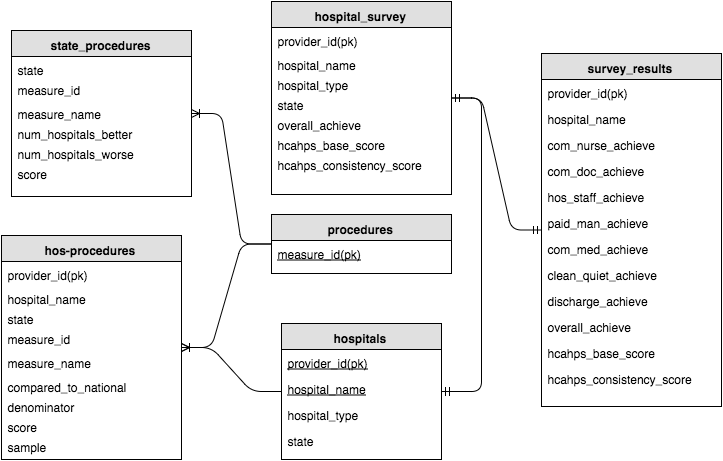

The diagram above was exported from draw.io. Its source (the exported page's mxGraphModel, read from the mxfile embedded in the PNG):
<mxGraphModel dx="914" dy="550" grid="1" gridSize="10" guides="1" tooltips="1" connect="1" fold="1" page="1" pageScale="1" pageWidth="826" pageHeight="1169" background="#ffffff" math="0">
  <root>
    <mxCell id="d15b549de5cee6e-0" />
    <mxCell id="d15b549de5cee6e-1" parent="d15b549de5cee6e-0" />
    <mxCell id="d15b549de5cee6e-2" value="&lt;b&gt;hospitals&lt;/b&gt;" style="swimlane;html=1;fontStyle=0;childLayout=stackLayout;horizontal=1;startSize=26;fillColor=#e0e0e0;horizontalStack=0;resizeParent=1;resizeLast=0;collapsible=1;marginBottom=0;swimlaneFillColor=#ffffff;" vertex="1" parent="d15b549de5cee6e-1">
      <mxGeometry x="330" y="334" width="160" height="136" as="geometry" />
    </mxCell>
    <mxCell id="d15b549de5cee6e-3" value="&lt;u&gt;provider_id(pk)&lt;/u&gt;" style="text;html=1;strokeColor=none;fillColor=none;spacingLeft=4;spacingRight=4;whiteSpace=wrap;overflow=hidden;rotatable=0;points=[[0,0.5],[1,0.5]];portConstraint=eastwest;" vertex="1" parent="d15b549de5cee6e-2">
      <mxGeometry y="26" width="160" height="26" as="geometry" />
    </mxCell>
    <mxCell id="d15b549de5cee6e-4" value="&lt;u&gt;hospital_name&lt;/u&gt;" style="text;html=1;strokeColor=none;fillColor=none;spacingLeft=4;spacingRight=4;whiteSpace=wrap;overflow=hidden;rotatable=0;points=[[0,0.5],[1,0.5]];portConstraint=eastwest;" vertex="1" parent="d15b549de5cee6e-2">
      <mxGeometry y="52" width="160" height="26" as="geometry" />
    </mxCell>
    <mxCell id="d15b549de5cee6e-5" value="hospital_type" style="text;html=1;strokeColor=none;fillColor=none;spacingLeft=4;spacingRight=4;whiteSpace=wrap;overflow=hidden;rotatable=0;points=[[0,0.5],[1,0.5]];portConstraint=eastwest;" vertex="1" parent="d15b549de5cee6e-2">
      <mxGeometry y="78" width="160" height="26" as="geometry" />
    </mxCell>
    <mxCell id="d15b549de5cee6e-6" value="state&lt;div&gt;&lt;br&gt;&lt;/div&gt;" style="text;html=1;strokeColor=none;fillColor=none;spacingLeft=4;spacingRight=4;whiteSpace=wrap;overflow=hidden;rotatable=0;points=[[0,0.5],[1,0.5]];portConstraint=eastwest;" vertex="1" parent="d15b549de5cee6e-2">
      <mxGeometry y="104" width="160" height="26" as="geometry" />
    </mxCell>
    <mxCell id="d15b549de5cee6e-7" value="&lt;b&gt;procedures&lt;/b&gt;" style="swimlane;html=1;fontStyle=0;childLayout=stackLayout;horizontal=1;startSize=26;fillColor=#e0e0e0;horizontalStack=0;resizeParent=1;resizeLast=0;collapsible=1;marginBottom=0;swimlaneFillColor=#ffffff;" vertex="1" parent="d15b549de5cee6e-1">
      <mxGeometry x="320" y="225" width="180" height="59" as="geometry" />
    </mxCell>
    <mxCell id="d15b549de5cee6e-8" value="&lt;u&gt;measure_id(pk)&lt;/u&gt;" style="text;html=1;strokeColor=none;fillColor=none;spacingLeft=4;spacingRight=4;whiteSpace=wrap;overflow=hidden;rotatable=0;points=[[0,0.5],[1,0.5]];portConstraint=eastwest;" vertex="1" parent="d15b549de5cee6e-7">
      <mxGeometry y="26" width="180" height="26" as="geometry" />
    </mxCell>
    <mxCell id="d15b549de5cee6e-9" value="&lt;b&gt;hospital_survey&lt;/b&gt;" style="swimlane;html=1;fontStyle=0;childLayout=stackLayout;horizontal=1;startSize=26;fillColor=#e0e0e0;horizontalStack=0;resizeParent=1;resizeLast=0;collapsible=1;marginBottom=0;swimlaneFillColor=#ffffff;" vertex="1" parent="d15b549de5cee6e-1">
      <mxGeometry x="320" y="12" width="180" height="193" as="geometry" />
    </mxCell>
    <mxCell id="d15b549de5cee6e-10" value="provider_id(pk)" style="text;html=1;strokeColor=none;fillColor=none;spacingLeft=4;spacingRight=4;whiteSpace=wrap;overflow=hidden;rotatable=0;points=[[0,0.5],[1,0.5]];portConstraint=eastwest;fontStyle=0" vertex="1" parent="d15b549de5cee6e-9">
      <mxGeometry y="26" width="180" height="24" as="geometry" />
    </mxCell>
    <mxCell id="d15b549de5cee6e-11" value="hospital_name" style="text;html=1;strokeColor=none;fillColor=none;spacingLeft=4;spacingRight=4;whiteSpace=wrap;overflow=hidden;rotatable=0;points=[[0,0.5],[1,0.5]];portConstraint=eastwest;fontStyle=0" vertex="1" parent="d15b549de5cee6e-9">
      <mxGeometry y="50" width="180" height="20" as="geometry" />
    </mxCell>
    <mxCell id="d15b549de5cee6e-12" value="hospital_type" style="text;html=1;strokeColor=none;fillColor=none;spacingLeft=4;spacingRight=4;whiteSpace=wrap;overflow=hidden;rotatable=0;points=[[0,0.5],[1,0.5]];portConstraint=eastwest;fontStyle=0" vertex="1" parent="d15b549de5cee6e-9">
      <mxGeometry y="70" width="180" height="20" as="geometry" />
    </mxCell>
    <mxCell id="d15b549de5cee6e-13" value="state" style="text;html=1;strokeColor=none;fillColor=none;spacingLeft=4;spacingRight=4;whiteSpace=wrap;overflow=hidden;rotatable=0;points=[[0,0.5],[1,0.5]];portConstraint=eastwest;fontStyle=0" vertex="1" parent="d15b549de5cee6e-9">
      <mxGeometry y="90" width="180" height="20" as="geometry" />
    </mxCell>
    <mxCell id="d15b549de5cee6e-14" value="overall_achieve" style="text;html=1;strokeColor=none;fillColor=none;spacingLeft=4;spacingRight=4;whiteSpace=wrap;overflow=hidden;rotatable=0;points=[[0,0.5],[1,0.5]];portConstraint=eastwest;fontStyle=0" vertex="1" parent="d15b549de5cee6e-9">
      <mxGeometry y="110" width="180" height="20" as="geometry" />
    </mxCell>
    <mxCell id="d15b549de5cee6e-15" value="hcahps_base_score" style="text;html=1;strokeColor=none;fillColor=none;spacingLeft=4;spacingRight=4;whiteSpace=wrap;overflow=hidden;rotatable=0;points=[[0,0.5],[1,0.5]];portConstraint=eastwest;fontStyle=0" vertex="1" parent="d15b549de5cee6e-9">
      <mxGeometry y="130" width="180" height="20" as="geometry" />
    </mxCell>
    <mxCell id="d15b549de5cee6e-16" value="hcahps_consistency_score" style="text;html=1;strokeColor=none;fillColor=none;spacingLeft=4;spacingRight=4;whiteSpace=wrap;overflow=hidden;rotatable=0;points=[[0,0.5],[1,0.5]];portConstraint=eastwest;fontStyle=0" vertex="1" parent="d15b549de5cee6e-9">
      <mxGeometry y="150" width="180" height="20" as="geometry" />
    </mxCell>
    <mxCell id="d15b549de5cee6e-17" value="&lt;b&gt;state_procedures&lt;/b&gt;" style="swimlane;html=1;fontStyle=0;childLayout=stackLayout;horizontal=1;startSize=26;fillColor=#e0e0e0;horizontalStack=0;resizeParent=1;resizeLast=0;collapsible=1;marginBottom=0;swimlaneFillColor=#ffffff;" vertex="1" parent="d15b549de5cee6e-1">
      <mxGeometry x="60" y="41" width="180" height="166" as="geometry" />
    </mxCell>
    <mxCell id="d15b549de5cee6e-18" value="state" style="text;html=1;strokeColor=none;fillColor=none;spacingLeft=4;spacingRight=4;whiteSpace=wrap;overflow=hidden;rotatable=0;points=[[0,0.5],[1,0.5]];portConstraint=eastwest;fontStyle=0" vertex="1" parent="d15b549de5cee6e-17">
      <mxGeometry y="26" width="180" height="20" as="geometry" />
    </mxCell>
    <mxCell id="d15b549de5cee6e-19" value="measure_id" style="text;html=1;strokeColor=none;fillColor=none;spacingLeft=4;spacingRight=4;whiteSpace=wrap;overflow=hidden;rotatable=0;points=[[0,0.5],[1,0.5]];portConstraint=eastwest;" vertex="1" parent="d15b549de5cee6e-17">
      <mxGeometry y="46" width="180" height="24" as="geometry" />
    </mxCell>
    <mxCell id="d15b549de5cee6e-20" value="measure_name" style="text;html=1;strokeColor=none;fillColor=none;spacingLeft=4;spacingRight=4;whiteSpace=wrap;overflow=hidden;rotatable=0;points=[[0,0.5],[1,0.5]];portConstraint=eastwest;fontStyle=0" vertex="1" parent="d15b549de5cee6e-17">
      <mxGeometry y="70" width="180" height="20" as="geometry" />
    </mxCell>
    <mxCell id="d15b549de5cee6e-21" value="num_hospitals_better" style="text;html=1;strokeColor=none;fillColor=none;spacingLeft=4;spacingRight=4;whiteSpace=wrap;overflow=hidden;rotatable=0;points=[[0,0.5],[1,0.5]];portConstraint=eastwest;fontStyle=0" vertex="1" parent="d15b549de5cee6e-17">
      <mxGeometry y="90" width="180" height="20" as="geometry" />
    </mxCell>
    <mxCell id="d15b549de5cee6e-22" value="num_hospitals_worse" style="text;html=1;strokeColor=none;fillColor=none;spacingLeft=4;spacingRight=4;whiteSpace=wrap;overflow=hidden;rotatable=0;points=[[0,0.5],[1,0.5]];portConstraint=eastwest;fontStyle=0" vertex="1" parent="d15b549de5cee6e-17">
      <mxGeometry y="110" width="180" height="20" as="geometry" />
    </mxCell>
    <mxCell id="410afde93a2f652c-0" value="score" style="text;html=1;strokeColor=none;fillColor=none;spacingLeft=4;spacingRight=4;whiteSpace=wrap;overflow=hidden;rotatable=0;points=[[0,0.5],[1,0.5]];portConstraint=eastwest;fontStyle=0" vertex="1" parent="d15b549de5cee6e-17">
      <mxGeometry y="130" width="180" height="20" as="geometry" />
    </mxCell>
    <mxCell id="d15b549de5cee6e-23" value="&lt;b&gt;survey_results&lt;/b&gt;" style="swimlane;html=1;fontStyle=0;childLayout=stackLayout;horizontal=1;startSize=26;fillColor=#e0e0e0;horizontalStack=0;resizeParent=1;resizeLast=0;collapsible=1;marginBottom=0;swimlaneFillColor=#ffffff;" vertex="1" parent="d15b549de5cee6e-1">
      <mxGeometry x="590" y="64" width="180" height="353" as="geometry" />
    </mxCell>
    <mxCell id="d15b549de5cee6e-24" value="provider_id(pk)" style="text;html=1;strokeColor=none;fillColor=none;spacingLeft=4;spacingRight=4;whiteSpace=wrap;overflow=hidden;rotatable=0;points=[[0,0.5],[1,0.5]];portConstraint=eastwest;" vertex="1" parent="d15b549de5cee6e-23">
      <mxGeometry y="26" width="180" height="26" as="geometry" />
    </mxCell>
    <mxCell id="d15b549de5cee6e-25" value="&lt;div&gt;hospital_name&lt;/div&gt;" style="text;html=1;strokeColor=none;fillColor=none;spacingLeft=4;spacingRight=4;whiteSpace=wrap;overflow=hidden;rotatable=0;points=[[0,0.5],[1,0.5]];portConstraint=eastwest;" vertex="1" parent="d15b549de5cee6e-23">
      <mxGeometry y="52" width="180" height="26" as="geometry" />
    </mxCell>
    <mxCell id="d15b549de5cee6e-26" value="com_nurse_achieve" style="text;html=1;strokeColor=none;fillColor=none;spacingLeft=4;spacingRight=4;whiteSpace=wrap;overflow=hidden;rotatable=0;points=[[0,0.5],[1,0.5]];portConstraint=eastwest;" vertex="1" parent="d15b549de5cee6e-23">
      <mxGeometry y="78" width="180" height="26" as="geometry" />
    </mxCell>
    <mxCell id="d15b549de5cee6e-27" value="&lt;div&gt;com_doc_achieve&lt;/div&gt;" style="text;html=1;strokeColor=none;fillColor=none;spacingLeft=4;spacingRight=4;whiteSpace=wrap;overflow=hidden;rotatable=0;points=[[0,0.5],[1,0.5]];portConstraint=eastwest;" vertex="1" parent="d15b549de5cee6e-23">
      <mxGeometry y="104" width="180" height="26" as="geometry" />
    </mxCell>
    <mxCell id="d15b549de5cee6e-28" value="&lt;div&gt;hos_staff_achieve&lt;/div&gt;" style="text;html=1;strokeColor=none;fillColor=none;spacingLeft=4;spacingRight=4;whiteSpace=wrap;overflow=hidden;rotatable=0;points=[[0,0.5],[1,0.5]];portConstraint=eastwest;" vertex="1" parent="d15b549de5cee6e-23">
      <mxGeometry y="130" width="180" height="26" as="geometry" />
    </mxCell>
    <mxCell id="d15b549de5cee6e-29" value="&lt;div&gt;paid_man_achieve&lt;/div&gt;" style="text;html=1;strokeColor=none;fillColor=none;spacingLeft=4;spacingRight=4;whiteSpace=wrap;overflow=hidden;rotatable=0;points=[[0,0.5],[1,0.5]];portConstraint=eastwest;" vertex="1" parent="d15b549de5cee6e-23">
      <mxGeometry y="156" width="180" height="26" as="geometry" />
    </mxCell>
    <mxCell id="d15b549de5cee6e-30" value="&lt;div&gt;com_med_achieve&lt;/div&gt;" style="text;html=1;strokeColor=none;fillColor=none;spacingLeft=4;spacingRight=4;whiteSpace=wrap;overflow=hidden;rotatable=0;points=[[0,0.5],[1,0.5]];portConstraint=eastwest;" vertex="1" parent="d15b549de5cee6e-23">
      <mxGeometry y="182" width="180" height="26" as="geometry" />
    </mxCell>
    <mxCell id="d15b549de5cee6e-31" value="&lt;div&gt;clean_quiet_achieve&lt;/div&gt;" style="text;html=1;strokeColor=none;fillColor=none;spacingLeft=4;spacingRight=4;whiteSpace=wrap;overflow=hidden;rotatable=0;points=[[0,0.5],[1,0.5]];portConstraint=eastwest;" vertex="1" parent="d15b549de5cee6e-23">
      <mxGeometry y="208" width="180" height="26" as="geometry" />
    </mxCell>
    <mxCell id="d15b549de5cee6e-32" value="&lt;div&gt;discharge_achieve&lt;/div&gt;" style="text;html=1;strokeColor=none;fillColor=none;spacingLeft=4;spacingRight=4;whiteSpace=wrap;overflow=hidden;rotatable=0;points=[[0,0.5],[1,0.5]];portConstraint=eastwest;" vertex="1" parent="d15b549de5cee6e-23">
      <mxGeometry y="234" width="180" height="26" as="geometry" />
    </mxCell>
    <mxCell id="d15b549de5cee6e-33" value="&lt;div&gt;overall_achieve&lt;/div&gt;" style="text;html=1;strokeColor=none;fillColor=none;spacingLeft=4;spacingRight=4;whiteSpace=wrap;overflow=hidden;rotatable=0;points=[[0,0.5],[1,0.5]];portConstraint=eastwest;" vertex="1" parent="d15b549de5cee6e-23">
      <mxGeometry y="260" width="180" height="26" as="geometry" />
    </mxCell>
    <mxCell id="d15b549de5cee6e-34" value="&lt;div&gt;hcahps_base_score&lt;/div&gt;" style="text;html=1;strokeColor=none;fillColor=none;spacingLeft=4;spacingRight=4;whiteSpace=wrap;overflow=hidden;rotatable=0;points=[[0,0.5],[1,0.5]];portConstraint=eastwest;" vertex="1" parent="d15b549de5cee6e-23">
      <mxGeometry y="286" width="180" height="26" as="geometry" />
    </mxCell>
    <mxCell id="d15b549de5cee6e-35" value="&lt;div&gt;hcahps_consistency_score&lt;/div&gt;" style="text;html=1;strokeColor=none;fillColor=none;spacingLeft=4;spacingRight=4;whiteSpace=wrap;overflow=hidden;rotatable=0;points=[[0,0.5],[1,0.5]];portConstraint=eastwest;" vertex="1" parent="d15b549de5cee6e-23">
      <mxGeometry y="312" width="180" height="26" as="geometry" />
    </mxCell>
    <mxCell id="d15b549de5cee6e-45" value="" style="edgeStyle=entityRelationEdgeStyle;html=1;endArrow=ERmandOne;startArrow=ERmandOne;" edge="1" parent="d15b549de5cee6e-1" source="d15b549de5cee6e-23" target="d15b549de5cee6e-9">
      <mxGeometry width="100" height="100" relative="1" as="geometry">
        <mxPoint x="10" y="110" as="sourcePoint" />
        <mxPoint x="110" y="10" as="targetPoint" />
      </mxGeometry>
    </mxCell>
    <mxCell id="d15b549de5cee6e-46" value="" style="edgeStyle=entityRelationEdgeStyle;html=1;endArrow=ERmandOne;startArrow=ERmandOne;" edge="1" parent="d15b549de5cee6e-1" source="d15b549de5cee6e-2" target="d15b549de5cee6e-9">
      <mxGeometry width="100" height="100" relative="1" as="geometry">
        <mxPoint x="10" y="110" as="sourcePoint" />
        <mxPoint x="110" y="10" as="targetPoint" />
      </mxGeometry>
    </mxCell>
    <mxCell id="d15b549de5cee6e-47" value="" style="edgeStyle=entityRelationEdgeStyle;html=1;endArrow=ERoneToMany;" edge="1" parent="d15b549de5cee6e-1" source="d15b549de5cee6e-7" target="d15b549de5cee6e-17">
      <mxGeometry width="100" height="100" relative="1" as="geometry">
        <mxPoint x="10" y="110" as="sourcePoint" />
        <mxPoint x="110" y="10" as="targetPoint" />
      </mxGeometry>
    </mxCell>
    <mxCell id="55011b363e0a2813-0" value="&lt;b&gt;hos-procedures&lt;/b&gt;" style="swimlane;html=1;fontStyle=0;childLayout=stackLayout;horizontal=1;startSize=26;fillColor=#e0e0e0;horizontalStack=0;resizeParent=1;resizeLast=0;collapsible=1;marginBottom=0;swimlaneFillColor=#ffffff;" vertex="1" parent="d15b549de5cee6e-1">
      <mxGeometry x="50" y="246" width="180" height="224" as="geometry" />
    </mxCell>
    <mxCell id="55011b363e0a2813-9" value="provider_id(pk)" style="text;html=1;strokeColor=none;fillColor=none;spacingLeft=4;spacingRight=4;whiteSpace=wrap;overflow=hidden;rotatable=0;points=[[0,0.5],[1,0.5]];portConstraint=eastwest;fontStyle=0" vertex="1" parent="55011b363e0a2813-0">
      <mxGeometry y="26" width="180" height="24" as="geometry" />
    </mxCell>
    <mxCell id="55011b363e0a2813-10" value="hospital_name" style="text;html=1;strokeColor=none;fillColor=none;spacingLeft=4;spacingRight=4;whiteSpace=wrap;overflow=hidden;rotatable=0;points=[[0,0.5],[1,0.5]];portConstraint=eastwest;fontStyle=0" vertex="1" parent="55011b363e0a2813-0">
      <mxGeometry y="50" width="180" height="20" as="geometry" />
    </mxCell>
    <mxCell id="55011b363e0a2813-1" value="state" style="text;html=1;strokeColor=none;fillColor=none;spacingLeft=4;spacingRight=4;whiteSpace=wrap;overflow=hidden;rotatable=0;points=[[0,0.5],[1,0.5]];portConstraint=eastwest;fontStyle=0" vertex="1" parent="55011b363e0a2813-0">
      <mxGeometry y="70" width="180" height="20" as="geometry" />
    </mxCell>
    <mxCell id="55011b363e0a2813-2" value="measure_id" style="text;html=1;strokeColor=none;fillColor=none;spacingLeft=4;spacingRight=4;whiteSpace=wrap;overflow=hidden;rotatable=0;points=[[0,0.5],[1,0.5]];portConstraint=eastwest;" vertex="1" parent="55011b363e0a2813-0">
      <mxGeometry y="90" width="180" height="24" as="geometry" />
    </mxCell>
    <mxCell id="62ea16cb0746b129-0" value="measure_name" style="text;html=1;strokeColor=none;fillColor=none;spacingLeft=4;spacingRight=4;whiteSpace=wrap;overflow=hidden;rotatable=0;points=[[0,0.5],[1,0.5]];portConstraint=eastwest;" vertex="1" parent="55011b363e0a2813-0">
      <mxGeometry y="114" width="180" height="24" as="geometry" />
    </mxCell>
    <mxCell id="55011b363e0a2813-4" value="compared_to_national" style="text;html=1;strokeColor=none;fillColor=none;spacingLeft=4;spacingRight=4;whiteSpace=wrap;overflow=hidden;rotatable=0;points=[[0,0.5],[1,0.5]];portConstraint=eastwest;fontStyle=0" vertex="1" parent="55011b363e0a2813-0">
      <mxGeometry y="138" width="180" height="20" as="geometry" />
    </mxCell>
    <mxCell id="55011b363e0a2813-5" value="denominator" style="text;html=1;strokeColor=none;fillColor=none;spacingLeft=4;spacingRight=4;whiteSpace=wrap;overflow=hidden;rotatable=0;points=[[0,0.5],[1,0.5]];portConstraint=eastwest;fontStyle=0" vertex="1" parent="55011b363e0a2813-0">
      <mxGeometry y="158" width="180" height="20" as="geometry" />
    </mxCell>
    <mxCell id="55011b363e0a2813-6" value="score" style="text;html=1;strokeColor=none;fillColor=none;spacingLeft=4;spacingRight=4;whiteSpace=wrap;overflow=hidden;rotatable=0;points=[[0,0.5],[1,0.5]];portConstraint=eastwest;fontStyle=0" vertex="1" parent="55011b363e0a2813-0">
      <mxGeometry y="178" width="180" height="20" as="geometry" />
    </mxCell>
    <mxCell id="62ea16cb0746b129-1" value="sample" style="text;html=1;strokeColor=none;fillColor=none;spacingLeft=4;spacingRight=4;whiteSpace=wrap;overflow=hidden;rotatable=0;points=[[0,0.5],[1,0.5]];portConstraint=eastwest;fontStyle=0" vertex="1" parent="55011b363e0a2813-0">
      <mxGeometry y="198" width="180" height="20" as="geometry" />
    </mxCell>
    <mxCell id="55011b363e0a2813-7" value="" style="edgeStyle=entityRelationEdgeStyle;html=1;endArrow=ERoneToMany;" edge="1" parent="d15b549de5cee6e-1" source="d15b549de5cee6e-2" target="55011b363e0a2813-0">
      <mxGeometry width="100" height="100" relative="1" as="geometry">
        <mxPoint x="10" y="110" as="sourcePoint" />
        <mxPoint x="110" y="10" as="targetPoint" />
      </mxGeometry>
    </mxCell>
    <mxCell id="55011b363e0a2813-8" value="" style="edgeStyle=entityRelationEdgeStyle;html=1;endArrow=ERoneToMany;" edge="1" parent="d15b549de5cee6e-1" source="d15b549de5cee6e-7" target="55011b363e0a2813-0">
      <mxGeometry width="100" height="100" relative="1" as="geometry">
        <mxPoint x="10" y="110" as="sourcePoint" />
        <mxPoint x="110" y="10" as="targetPoint" />
      </mxGeometry>
    </mxCell>
  </root>
</mxGraphModel>